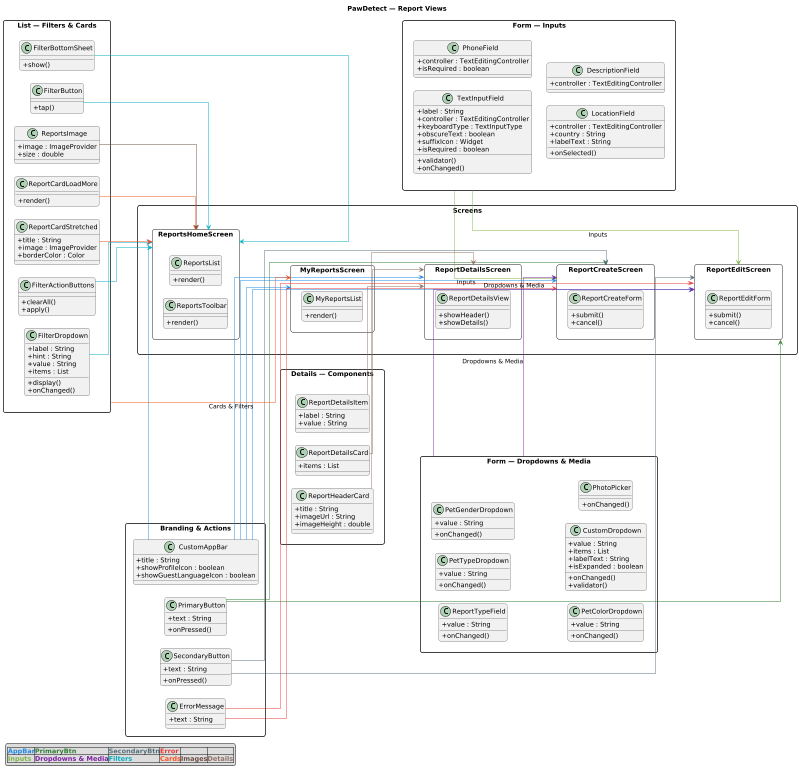

The diagram above was rendered by PlantUML. Its source (embedded in the PNG):
@startuml
title PawDetect — Report Views
left to right direction
skinparam shadowing false
skinparam RoundCorner 10
skinparam classAttributeIconSize 0
skinparam linetype ortho
skinparam nodesep 28
skinparam ranksep 32
skinparam ArrowThickness 1
skinparam packageStyle rectangle
skinparam ClassFontSize 14
skinparam PackageTitleFontSize 13
scale 800 width

' ------------------- SHARED WIDGETS (GROUPED) -------------------
package "Branding & Actions" as PBrand {
  class CustomAppBar {
    +title : String
    +showProfileIcon : boolean
    +showGuestLanguageIcon : boolean
  }
  class PrimaryButton {
    +text : String
    +onPressed()
  }
  class SecondaryButton {
    +text : String
    +onPressed()
  }
  class ErrorMessage {
    +text : String
  }
}

package "List — Filters & Cards" as PList {
  class FilterButton { 
    +tap() 
    }
  class FilterBottomSheet { 
    +show() 
    }
  class FilterDropdown {
    +label : String
    +hint : String
    +value : String
    +items : List
    +display()
    +onChanged()
  }
  class FilterActionButtons { 
    +clearAll() 
    +apply() 
    }
  class ReportCardStretched {
    +title : String
    +image : ImageProvider
    +borderColor : Color
  }
  class ReportCardLoadMore { 
    +render() 
    }
  class ReportsImage { 
    +image : ImageProvider 
    +size : double 
    }
}

package "Details — Components" as PDetails {
  class ReportHeaderCard { 
    +title : String
    +imageUrl : String 
    +imageHeight : double 
    }
  class ReportDetailsCard { 
    +items : List 
    }
  class ReportDetailsItem { 
    +label : String 
    +value : String 
    }
}

package "Form — Inputs" as PFormInputs {
  class TextInputField {
    +label : String
    +controller : TextEditingController
    +keyboardType : TextInputType
    +obscureText : boolean
    +validator()
    +onChanged()
    +suffixIcon : Widget
    +isRequired : boolean
  }
  class PhoneField { 
    +controller : TextEditingController 
    +isRequired : boolean 
    }
  class LocationField { 
    +controller : TextEditingController 
    +country : String 
    +labelText : String 
    +onSelected() 
    }
  class DescriptionField { 
    +controller : TextEditingController 
    }
}

package "Form — Dropdowns & Media" as PFormDrops {
  class ReportTypeField { 
    +value : String 
    +onChanged() 
    }
  class PetTypeDropdown { 
    +value : String 
    +onChanged() 
    }
  class PetGenderDropdown { 
    +value : String
    +onChanged() 
    }
  class PetColorDropdown { 
    +value : String 
    +onChanged() 
    }
  class CustomDropdown {
    +value : String
    +items : List
    +onChanged()
    +labelText : String
    +validator()
    +isExpanded : boolean
  }
  class PhotoPicker { 
    +onChanged() 
    }
}

' ------------------- SCREENS (REPORTS ONLY) -------------------
package "Screens" as Screens {
  rectangle ReportsHomeScreen as RReportsHome {
    class ReportsToolbar { 
        +render() 
        }
    class ReportsList { 
        +render() 
        }
  }

  rectangle MyReportsScreen as RMyReports {
    class MyReportsList { 
        +render() 
        }
  }

  rectangle ReportDetailsScreen as RReportDetails {
    class ReportDetailsView { 
        +showHeader() 
        +showDetails() 
        }
  }

  rectangle ReportCreateScreen as RReportCreate {
    class ReportCreateForm { 
        +submit() 
        +cancel() 
        }
  }

  rectangle ReportEditScreen as RReportEdit {
    class ReportEditForm { 
        +submit() 
        +cancel() 
        }
  }
}

' ------------------- LAYOUT ANCHORS -------------------
PList -[hidden]-> RReportsHome
PDetails -[hidden]-> RReportDetails
PFormInputs -[hidden]-> RReportCreate
PFormDrops -[hidden]-> RReportCreate
RReportsHome -[hidden]-> RMyReports
RMyReports -[hidden]-> RReportDetails
RReportDetails -[hidden]-> RReportCreate
RReportCreate -[hidden]-> RReportEdit

' ------------------- COLORED USAGE (shared -> screens) -------------------
' AppBar=#1E88E5, PrimaryBtn=#2E7D32, SecondaryBtn=#546E7A, Error=#E53935
' Inputs=#7CB342, Dropdowns & Media=#7B1FA2, Filters=#00ACC1, Cards=#F4511E, Images=#6D4C41, Details=#8D6E63

' Branding & actions
CustomAppBar -[#1E88E5]-> RReportsHome
CustomAppBar -[#1E88E5]-> RMyReports
CustomAppBar -[#1E88E5]-> RReportDetails
CustomAppBar -[#1E88E5]-> RReportCreate
CustomAppBar -[#1E88E5]-> RReportEdit
PrimaryButton -[#2E7D32]-> RReportCreate
PrimaryButton -[#2E7D32]-> RReportEdit
SecondaryButton -[#546E7A]-> RReportCreate
SecondaryButton -[#546E7A]-> RReportEdit
ErrorMessage -[#E53935]-> RReportCreate
ErrorMessage -[#E53935]-> RReportEdit

' Lists — filters, cards, images (home)
FilterButton -[#00ACC1]-> RReportsHome
FilterBottomSheet -[#00ACC1]-> RReportsHome
FilterDropdown -[#00ACC1]-> RReportsHome
FilterActionButtons -[#00ACC1]-> RReportsHome
ReportCardStretched -[#F4511E]-> RReportsHome
ReportCardLoadMore -[#F4511E]-> RReportsHome
ReportsImage -[#6D4C41]-> RReportsHome

' My reports (grouped)
PList -[#F4511E]-> RMyReports : Cards & Filters

' Details
ReportHeaderCard -[#8D6E63]-> RReportDetails
ReportDetailsCard -[#8D6E63]-> RReportDetails
ReportDetailsItem -[#8D6E63]-> RReportDetails

' Forms — grouped to keep compact
PFormInputs -[#7CB342]-> RReportCreate : Inputs
PFormDrops  -[#7B1FA2]-> RReportCreate : Dropdowns & Media
PFormInputs -[#7CB342]-> RReportEdit   : Inputs
PFormDrops  -[#7B1FA2]-> RReportEdit   : Dropdowns & Media

' ------------------- LEGEND -------------------
legend left
|=<color:#1E88E5>AppBar</color>|=<color:#2E7D32>PrimaryBtn</color>|=<color:#546E7A>SecondaryBtn</color>|=<color:#E53935>Error</color>|
|=<color:#7CB342>Inputs</color>|=<color:#7B1FA2>Dropdowns & Media</color>|=<color:#00ACC1>Filters</color>|=<color:#F4511E>Cards</color>|=<color:#6D4C41>Images</color>|=<color:#8D6E63>Details</color>|
endlegend
@enduml